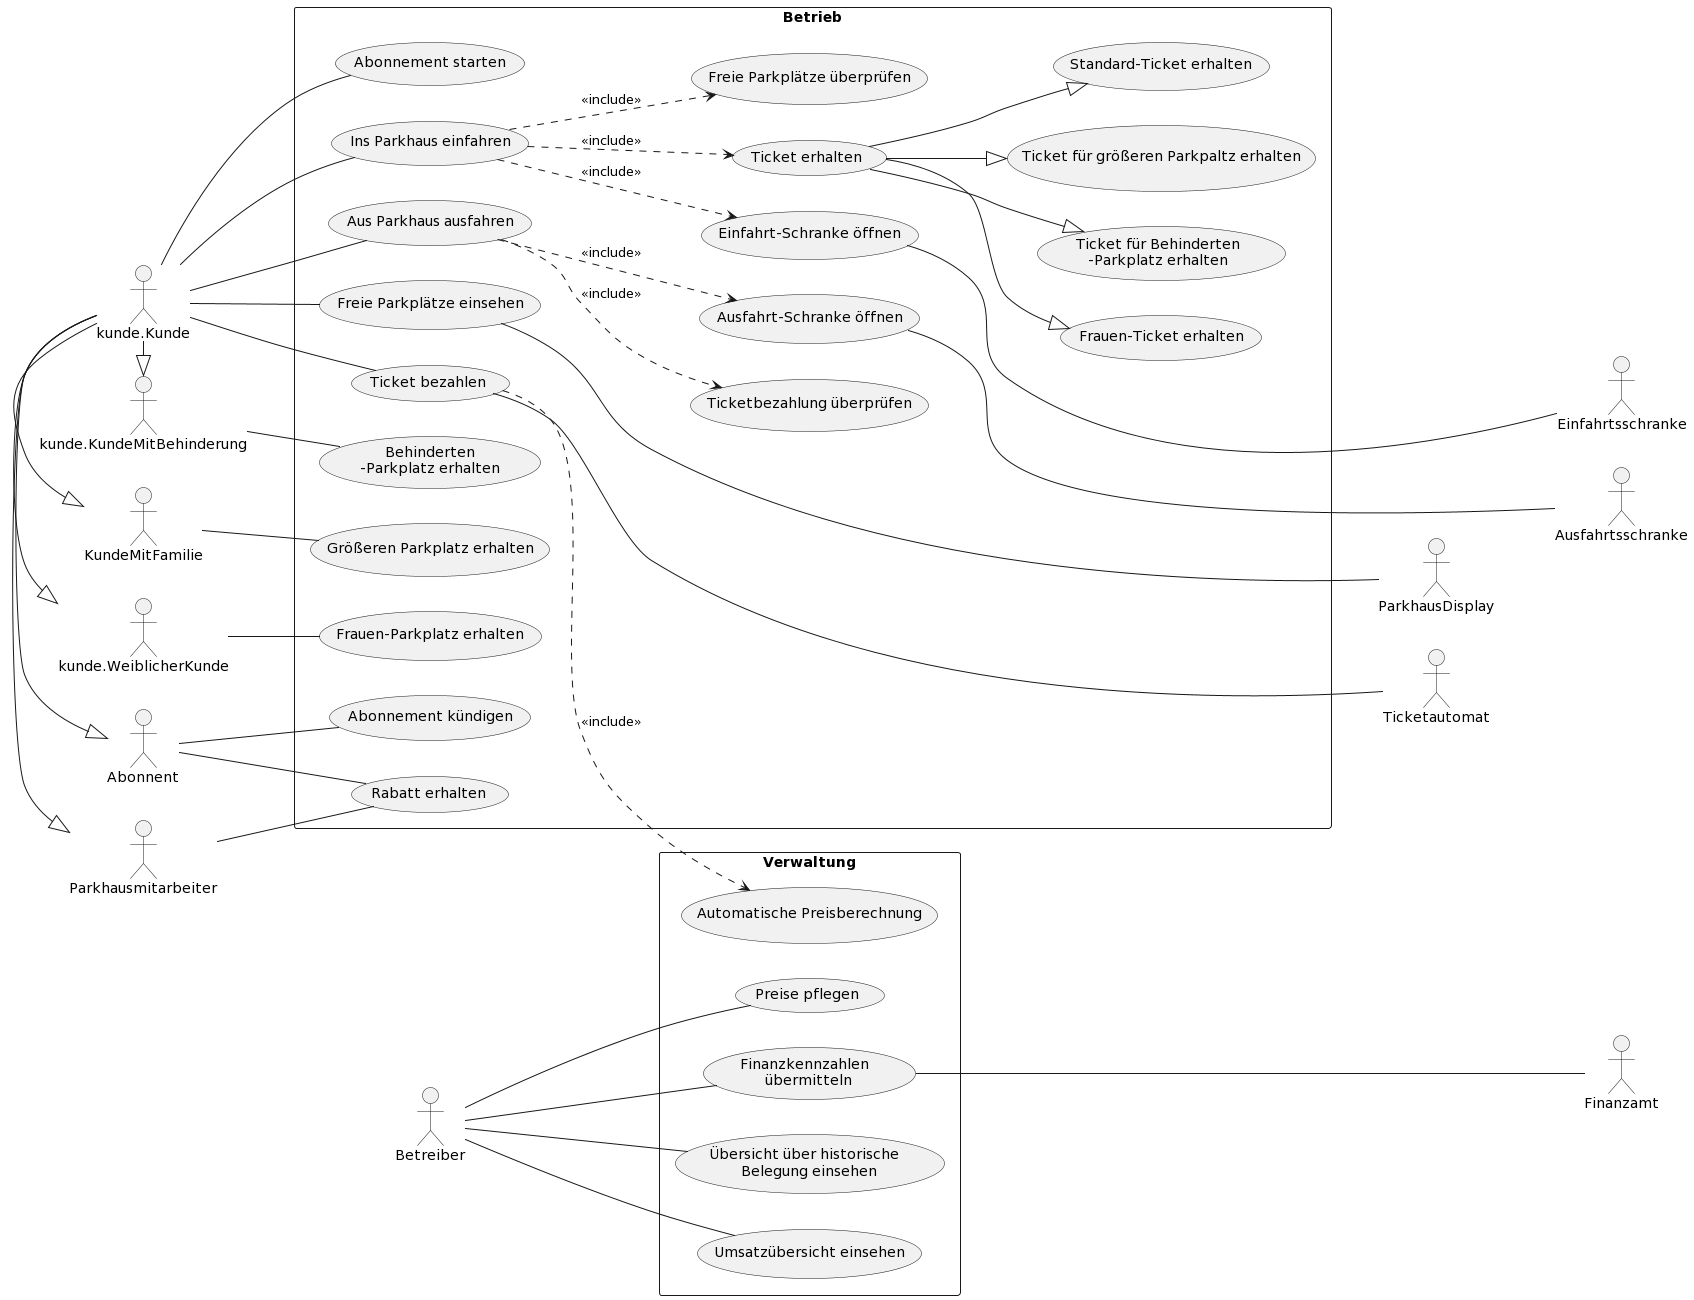

The diagram above was rendered by PlantUML. Its source (embedded in the PNG):
@startuml
' Author: Patrick Metz

left to right direction
skinparam packageStyle rectangle
actor kunde.Kunde
actor Betreiber
actor Parkhausmitarbeiter
actor Abonnent
actor kunde.WeiblicherKunde
actor KundeMitFamilie
actor kunde.KundeMitBehinderung

actor Ticketautomat
actor ParkhausDisplay
actor Finanzamt

actor Einfahrtsschranke
actor Ausfahrtsschranke

package Betrieb {
    ''Use-Cases

    (Einfahrt-Schranke öffnen)
    (Ausfahrt-Schranke öffnen)

    (Ins Parkhaus einfahren)
    (Aus Parkhaus ausfahren)

    (Ticket erhalten)
    (Ticket bezahlen)
    (Ticketbezahlung überprüfen)

    (Standard-Ticket erhalten)
    (Frauen-Ticket erhalten)
    (Ticket für Behinderten\n-Parkplatz erhalten)
    (Ticket für größeren Parkpaltz erhalten)

    (Abonnement kündigen)
    (Abonnement starten)
    (Rabatt erhalten)

    (Freie Parkplätze einsehen)
    (Freie Parkplätze überprüfen)

    (Frauen-Parkplatz erhalten)
    (Behinderten\n-Parkplatz erhalten)
    (Größeren Parkplatz erhalten)
}

package Verwaltung {
    (Preise pflegen)
    (Finanzkennzahlen \n übermitteln)
    (Automatische Preisberechnung)
    (Übersicht über historische \n Belegung einsehen)
    (Umsatzübersicht einsehen)
}

    ''Hierarchie
    kunde.Kunde -|> Abonnent
    kunde.Kunde -|> Parkhausmitarbeiter
    kunde.Kunde -|> kunde.WeiblicherKunde
    kunde.Kunde -|> KundeMitFamilie
    kunde.Kunde -|> kunde.KundeMitBehinderung

    '' Verbindungen
    (Einfahrt-Schranke öffnen) ---- Einfahrtsschranke
    (Ausfahrt-Schranke öffnen) ---- Ausfahrtsschranke

    kunde.Kunde -- (Ins Parkhaus einfahren)
    (Ins Parkhaus einfahren) ..> (Ticket erhalten) : <<include>>
    (Ins Parkhaus einfahren) ..> (Freie Parkplätze überprüfen) : <<include>>
    (Ins Parkhaus einfahren) ..> (Einfahrt-Schranke öffnen) : <<include>>

    kunde.Kunde -- (Aus Parkhaus ausfahren)
    (Aus Parkhaus ausfahren) ..> (Ticketbezahlung überprüfen) : <<include>>
    (Aus Parkhaus ausfahren) ..> (Ausfahrt-Schranke öffnen) : <<include>>

    (Ticket erhalten) --|> (Standard-Ticket erhalten)
    (Ticket erhalten) --|> (Frauen-Ticket erhalten)
    (Ticket erhalten) --|> (Ticket für Behinderten\n-Parkplatz erhalten)
    (Ticket erhalten) --|> (Ticket für größeren Parkpaltz erhalten)

    (kunde.WeiblicherKunde) -- (Frauen-Parkplatz erhalten)
    kunde.KundeMitBehinderung -- (Behinderten\n-Parkplatz erhalten)
    KundeMitFamilie -- (Größeren Parkplatz erhalten)

    kunde.Kunde -- (Abonnement starten)
    kunde.Kunde -- (Freie Parkplätze einsehen)
    (Freie Parkplätze einsehen) ---- ParkhausDisplay

    kunde.Kunde -- (Ticket bezahlen)
    (Ticket bezahlen) ---- Ticketautomat
    (Ticket bezahlen) ..> (Automatische Preisberechnung) : <<include>>

    Abonnent -- (Abonnement kündigen)

    Betreiber -- (Finanzkennzahlen \n übermitteln)
    (Finanzkennzahlen \n übermitteln) ---- Finanzamt

    Betreiber -- (Preise pflegen)
    Betreiber -- (Umsatzübersicht einsehen)
    Betreiber -- (Übersicht über historische \n Belegung einsehen)

    Abonnent -- (Rabatt erhalten)
    Parkhausmitarbeiter -- (Rabatt erhalten)
@enduml